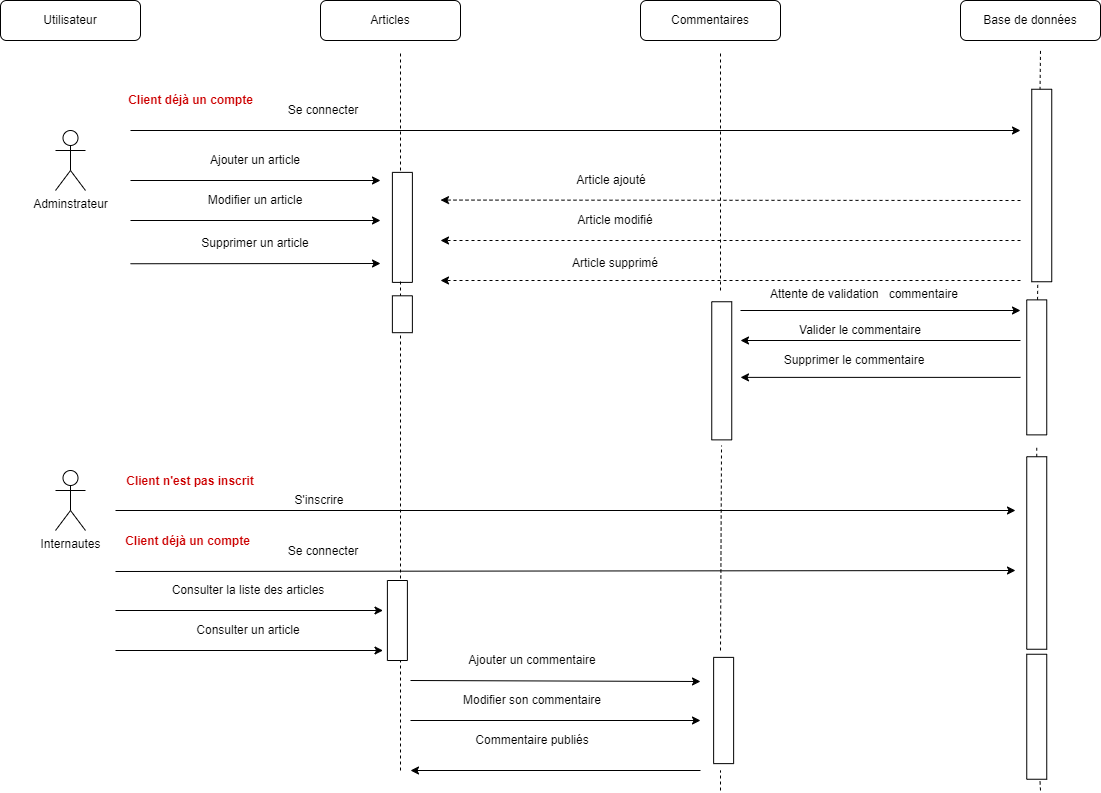

The diagram above was exported from draw.io. Its source (the exported page's mxGraphModel, read from the mxfile embedded in the PNG):
<mxGraphModel dx="-16908" dy="948" grid="1" gridSize="10" guides="1" tooltips="1" connect="1" arrows="1" fold="1" page="1" pageScale="1" pageWidth="1169" pageHeight="827" math="0" shadow="0">
  <root>
    <mxCell id="0" />
    <mxCell id="1" parent="0" />
    <mxCell id="rDIQjKeB6ha4_lfEdtcT-58" value="" style="endArrow=none;dashed=1;html=1;rounded=0;startArrow=none;" parent="1" source="qTTEwfsvbj7CtduX-AuX-6" edge="1">
      <mxGeometry width="50" height="50" relative="1" as="geometry">
        <mxPoint x="19760" y="630" as="sourcePoint" />
        <mxPoint x="19760" y="80" as="targetPoint" />
      </mxGeometry>
    </mxCell>
    <mxCell id="rDIQjKeB6ha4_lfEdtcT-1" value="Utilisateur" style="rounded=1;whiteSpace=wrap;html=1;" parent="1" vertex="1">
      <mxGeometry x="18720" y="30" width="140" height="40" as="geometry" />
    </mxCell>
    <mxCell id="rDIQjKeB6ha4_lfEdtcT-2" value="Articles" style="rounded=1;whiteSpace=wrap;html=1;" parent="1" vertex="1">
      <mxGeometry x="19040" y="30" width="140" height="40" as="geometry" />
    </mxCell>
    <mxCell id="rDIQjKeB6ha4_lfEdtcT-3" value="Commentaires" style="rounded=1;whiteSpace=wrap;html=1;" parent="1" vertex="1">
      <mxGeometry x="19360" y="30" width="140" height="40" as="geometry" />
    </mxCell>
    <mxCell id="rDIQjKeB6ha4_lfEdtcT-4" value="Base de données" style="rounded=1;whiteSpace=wrap;html=1;" parent="1" vertex="1">
      <mxGeometry x="19680" y="30" width="140" height="40" as="geometry" />
    </mxCell>
    <mxCell id="rDIQjKeB6ha4_lfEdtcT-5" value="Internautes" style="shape=umlActor;verticalLabelPosition=bottom;verticalAlign=top;html=1;outlineConnect=0;" parent="1" vertex="1">
      <mxGeometry x="18775" y="500" width="30" height="60" as="geometry" />
    </mxCell>
    <mxCell id="rDIQjKeB6ha4_lfEdtcT-7" value="" style="endArrow=classic;html=1;rounded=0;" parent="1" edge="1">
      <mxGeometry width="50" height="50" relative="1" as="geometry">
        <mxPoint x="18850" y="210" as="sourcePoint" />
        <mxPoint x="19100" y="210" as="targetPoint" />
      </mxGeometry>
    </mxCell>
    <mxCell id="rDIQjKeB6ha4_lfEdtcT-8" value="Ajouter un article" style="text;html=1;strokeColor=none;fillColor=none;align=center;verticalAlign=middle;whiteSpace=wrap;rounded=0;" parent="1" vertex="1">
      <mxGeometry x="18920" y="180" width="110" height="20" as="geometry" />
    </mxCell>
    <mxCell id="rDIQjKeB6ha4_lfEdtcT-9" value="Adminstrateur" style="shape=umlActor;verticalLabelPosition=bottom;verticalAlign=top;html=1;outlineConnect=0;" parent="1" vertex="1">
      <mxGeometry x="18775" y="160" width="30" height="60" as="geometry" />
    </mxCell>
    <mxCell id="rDIQjKeB6ha4_lfEdtcT-10" value="" style="rounded=0;whiteSpace=wrap;html=1;fontSize=12;rotation=-90;" parent="1" vertex="1">
      <mxGeometry x="19665" y="205" width="192.5" height="20" as="geometry" />
    </mxCell>
    <mxCell id="rDIQjKeB6ha4_lfEdtcT-19" value="" style="endArrow=classic;html=1;rounded=0;" parent="1" edge="1">
      <mxGeometry width="50" height="50" relative="1" as="geometry">
        <mxPoint x="18850" y="250" as="sourcePoint" />
        <mxPoint x="19100" y="250" as="targetPoint" />
      </mxGeometry>
    </mxCell>
    <mxCell id="rDIQjKeB6ha4_lfEdtcT-20" value="Modifier un article" style="text;html=1;strokeColor=none;fillColor=none;align=center;verticalAlign=middle;whiteSpace=wrap;rounded=0;" parent="1" vertex="1">
      <mxGeometry x="18920" y="220" width="110" height="20" as="geometry" />
    </mxCell>
    <mxCell id="rDIQjKeB6ha4_lfEdtcT-21" value="" style="endArrow=classic;html=1;rounded=0;" parent="1" edge="1">
      <mxGeometry width="50" height="50" relative="1" as="geometry">
        <mxPoint x="18850" y="293.25" as="sourcePoint" />
        <mxPoint x="19100" y="293" as="targetPoint" />
      </mxGeometry>
    </mxCell>
    <mxCell id="rDIQjKeB6ha4_lfEdtcT-22" value="Supprimer un article" style="text;html=1;strokeColor=none;fillColor=none;align=center;verticalAlign=middle;whiteSpace=wrap;rounded=0;" parent="1" vertex="1">
      <mxGeometry x="18920" y="263.25" width="110" height="20" as="geometry" />
    </mxCell>
    <mxCell id="rDIQjKeB6ha4_lfEdtcT-23" value="Se connecter" style="text;html=1;strokeColor=none;fillColor=none;align=center;verticalAlign=middle;whiteSpace=wrap;rounded=0;" parent="1" vertex="1">
      <mxGeometry x="18982.5" y="128.75" width="120" height="22.5" as="geometry" />
    </mxCell>
    <mxCell id="rDIQjKeB6ha4_lfEdtcT-24" value="" style="endArrow=classic;html=1;rounded=0;endFill=1;startArrow=none;" parent="1" edge="1">
      <mxGeometry relative="1" as="geometry">
        <mxPoint x="18850" y="160" as="sourcePoint" />
        <mxPoint x="19740" y="160" as="targetPoint" />
      </mxGeometry>
    </mxCell>
    <mxCell id="rDIQjKeB6ha4_lfEdtcT-25" value="&lt;b&gt;&lt;font color=&quot;#cc0000&quot;&gt;Client déjà un compte&lt;/font&gt;&lt;/b&gt;" style="text;html=1;strokeColor=none;fillColor=none;align=center;verticalAlign=middle;whiteSpace=wrap;rounded=0;" parent="1" vertex="1">
      <mxGeometry x="18837.5" y="118.75" width="145" height="22.5" as="geometry" />
    </mxCell>
    <mxCell id="rDIQjKeB6ha4_lfEdtcT-26" value="Se connecter" style="text;html=1;strokeColor=none;fillColor=none;align=center;verticalAlign=middle;whiteSpace=wrap;rounded=0;" parent="1" vertex="1">
      <mxGeometry x="18982.5" y="570" width="120" height="22.5" as="geometry" />
    </mxCell>
    <mxCell id="rDIQjKeB6ha4_lfEdtcT-27" value="" style="endArrow=classic;html=1;rounded=0;endFill=1;startArrow=none;" parent="1" edge="1">
      <mxGeometry relative="1" as="geometry">
        <mxPoint x="18835" y="601" as="sourcePoint" />
        <mxPoint x="19735" y="600" as="targetPoint" />
      </mxGeometry>
    </mxCell>
    <mxCell id="rDIQjKeB6ha4_lfEdtcT-28" value="&lt;b&gt;&lt;font color=&quot;#cc0000&quot;&gt;Client déjà un compte&lt;/font&gt;&lt;/b&gt;" style="text;html=1;strokeColor=none;fillColor=none;align=center;verticalAlign=middle;whiteSpace=wrap;rounded=0;" parent="1" vertex="1">
      <mxGeometry x="18835" y="560" width="145" height="22.5" as="geometry" />
    </mxCell>
    <mxCell id="rDIQjKeB6ha4_lfEdtcT-30" value="" style="endArrow=classic;html=1;rounded=0;" parent="1" edge="1">
      <mxGeometry width="50" height="50" relative="1" as="geometry">
        <mxPoint x="18835" y="640" as="sourcePoint" />
        <mxPoint x="19102.5" y="640" as="targetPoint" />
      </mxGeometry>
    </mxCell>
    <mxCell id="rDIQjKeB6ha4_lfEdtcT-31" value="Consulter la liste des articles" style="text;html=1;strokeColor=none;fillColor=none;align=center;verticalAlign=middle;whiteSpace=wrap;rounded=0;" parent="1" vertex="1">
      <mxGeometry x="18872.5" y="610" width="190" height="20" as="geometry" />
    </mxCell>
    <mxCell id="rDIQjKeB6ha4_lfEdtcT-32" value="" style="endArrow=classic;html=1;rounded=0;" parent="1" edge="1">
      <mxGeometry width="50" height="50" relative="1" as="geometry">
        <mxPoint x="18835" y="680" as="sourcePoint" />
        <mxPoint x="19102.5" y="680" as="targetPoint" />
      </mxGeometry>
    </mxCell>
    <mxCell id="rDIQjKeB6ha4_lfEdtcT-33" value="Consulter un article" style="text;html=1;strokeColor=none;fillColor=none;align=center;verticalAlign=middle;whiteSpace=wrap;rounded=0;" parent="1" vertex="1">
      <mxGeometry x="18912.5" y="650" width="110" height="20" as="geometry" />
    </mxCell>
    <mxCell id="rDIQjKeB6ha4_lfEdtcT-38" value="&lt;font color=&quot;#cc0000&quot;&gt;&lt;b&gt;Client n'est pas inscrit&lt;/b&gt;&lt;/font&gt;" style="text;html=1;strokeColor=none;fillColor=none;align=center;verticalAlign=middle;whiteSpace=wrap;rounded=0;" parent="1" vertex="1">
      <mxGeometry x="18845" y="500" width="130" height="22.5" as="geometry" />
    </mxCell>
    <mxCell id="rDIQjKeB6ha4_lfEdtcT-39" value="S'inscrire" style="text;html=1;strokeColor=none;fillColor=none;align=center;verticalAlign=middle;whiteSpace=wrap;rounded=0;" parent="1" vertex="1">
      <mxGeometry x="18973.75" y="520" width="130" height="20" as="geometry" />
    </mxCell>
    <mxCell id="rDIQjKeB6ha4_lfEdtcT-40" value="" style="endArrow=classic;html=1;rounded=0;endFill=1;startArrow=none;" parent="1" edge="1">
      <mxGeometry relative="1" as="geometry">
        <mxPoint x="18835" y="540" as="sourcePoint" />
        <mxPoint x="19735" y="540" as="targetPoint" />
      </mxGeometry>
    </mxCell>
    <mxCell id="rDIQjKeB6ha4_lfEdtcT-41" value="" style="endArrow=classic;html=1;rounded=0;" parent="1" edge="1">
      <mxGeometry width="50" height="50" relative="1" as="geometry">
        <mxPoint x="19130" y="710" as="sourcePoint" />
        <mxPoint x="19420" y="711" as="targetPoint" />
      </mxGeometry>
    </mxCell>
    <mxCell id="rDIQjKeB6ha4_lfEdtcT-42" value="Ajouter un commentaire" style="text;html=1;strokeColor=none;fillColor=none;align=center;verticalAlign=middle;whiteSpace=wrap;rounded=0;" parent="1" vertex="1">
      <mxGeometry x="19156.89" y="680" width="190" height="20" as="geometry" />
    </mxCell>
    <mxCell id="rDIQjKeB6ha4_lfEdtcT-45" value="" style="endArrow=classic;html=1;rounded=0;" parent="1" edge="1">
      <mxGeometry width="50" height="50" relative="1" as="geometry">
        <mxPoint x="19130" y="750" as="sourcePoint" />
        <mxPoint x="19420" y="750" as="targetPoint" />
      </mxGeometry>
    </mxCell>
    <mxCell id="rDIQjKeB6ha4_lfEdtcT-46" value="Modifier son commentaire" style="text;html=1;strokeColor=none;fillColor=none;align=center;verticalAlign=middle;whiteSpace=wrap;rounded=0;" parent="1" vertex="1">
      <mxGeometry x="19156.89" y="720" width="190" height="20" as="geometry" />
    </mxCell>
    <mxCell id="rDIQjKeB6ha4_lfEdtcT-51" value="" style="endArrow=none;dashed=1;html=1;rounded=0;startArrow=none;" parent="1" edge="1">
      <mxGeometry width="50" height="50" relative="1" as="geometry">
        <mxPoint x="19120" y="200" as="sourcePoint" />
        <mxPoint x="19120" y="80" as="targetPoint" />
      </mxGeometry>
    </mxCell>
    <mxCell id="rDIQjKeB6ha4_lfEdtcT-52" value="" style="rounded=0;whiteSpace=wrap;html=1;fontSize=12;rotation=-90;" parent="1" vertex="1">
      <mxGeometry x="19066.88" y="246.88" width="110.01" height="20" as="geometry" />
    </mxCell>
    <mxCell id="rDIQjKeB6ha4_lfEdtcT-53" value="" style="endArrow=none;dashed=1;html=1;rounded=0;" parent="1" edge="1">
      <mxGeometry width="50" height="50" relative="1" as="geometry">
        <mxPoint x="19120" y="800" as="sourcePoint" />
        <mxPoint x="19120" y="310" as="targetPoint" />
      </mxGeometry>
    </mxCell>
    <mxCell id="rDIQjKeB6ha4_lfEdtcT-54" value="" style="rounded=0;whiteSpace=wrap;html=1;fontSize=12;rotation=-90;" parent="1" vertex="1">
      <mxGeometry x="19076.88" y="640" width="80.01" height="20" as="geometry" />
    </mxCell>
    <mxCell id="rDIQjKeB6ha4_lfEdtcT-59" value="" style="rounded=0;whiteSpace=wrap;html=1;fontSize=12;rotation=-90;" parent="1" vertex="1">
      <mxGeometry x="19693.75" y="736.25" width="125" height="20" as="geometry" />
    </mxCell>
    <mxCell id="rDIQjKeB6ha4_lfEdtcT-60" value="" style="endArrow=none;dashed=1;html=1;rounded=0;" parent="1" target="rDIQjKeB6ha4_lfEdtcT-59" edge="1">
      <mxGeometry width="50" height="50" relative="1" as="geometry">
        <mxPoint x="19760" y="820" as="sourcePoint" />
        <mxPoint x="19760" y="130" as="targetPoint" />
      </mxGeometry>
    </mxCell>
    <mxCell id="rDIQjKeB6ha4_lfEdtcT-62" value="Commentaire publiés" style="text;html=1;strokeColor=none;fillColor=none;align=center;verticalAlign=middle;whiteSpace=wrap;rounded=0;" parent="1" vertex="1">
      <mxGeometry x="19156.89" y="760" width="190" height="20" as="geometry" />
    </mxCell>
    <mxCell id="rDIQjKeB6ha4_lfEdtcT-66" value="Attente de validation&amp;nbsp; &amp;nbsp;commentaire" style="text;html=1;strokeColor=none;fillColor=none;align=center;verticalAlign=middle;whiteSpace=wrap;rounded=0;" parent="1" vertex="1">
      <mxGeometry x="19488.13" y="313.75" width="191.87" height="20" as="geometry" />
    </mxCell>
    <mxCell id="rDIQjKeB6ha4_lfEdtcT-67" value="" style="endArrow=none;dashed=1;html=1;rounded=0;startArrow=none;" parent="1" edge="1">
      <mxGeometry width="50" height="50" relative="1" as="geometry">
        <mxPoint x="19440" y="320" as="sourcePoint" />
        <mxPoint x="19440" y="80" as="targetPoint" />
      </mxGeometry>
    </mxCell>
    <mxCell id="rDIQjKeB6ha4_lfEdtcT-44" value="" style="rounded=0;whiteSpace=wrap;html=1;fontSize=12;rotation=-90;" parent="1" vertex="1">
      <mxGeometry x="19390" y="730" width="106.25" height="20" as="geometry" />
    </mxCell>
    <mxCell id="rDIQjKeB6ha4_lfEdtcT-68" value="" style="endArrow=none;dashed=1;html=1;rounded=0;" parent="1" edge="1">
      <mxGeometry width="50" height="50" relative="1" as="geometry">
        <mxPoint x="19440" y="820" as="sourcePoint" />
        <mxPoint x="19440" y="800" as="targetPoint" />
      </mxGeometry>
    </mxCell>
    <mxCell id="rDIQjKeB6ha4_lfEdtcT-69" value="" style="rounded=0;whiteSpace=wrap;html=1;fontSize=12;rotation=-90;" parent="1" vertex="1">
      <mxGeometry x="19372.18" y="390.31" width="138.13" height="20" as="geometry" />
    </mxCell>
    <mxCell id="rDIQjKeB6ha4_lfEdtcT-70" value="" style="endArrow=none;dashed=1;html=1;rounded=0;startArrow=none;" parent="1" edge="1">
      <mxGeometry width="50" height="50" relative="1" as="geometry">
        <mxPoint x="19440" y="680" as="sourcePoint" />
        <mxPoint x="19441.017340294595" y="475.0100000000002" as="targetPoint" />
      </mxGeometry>
    </mxCell>
    <mxCell id="rDIQjKeB6ha4_lfEdtcT-71" value="" style="endArrow=classic;html=1;rounded=0;dashed=1;" parent="1" edge="1">
      <mxGeometry width="50" height="50" relative="1" as="geometry">
        <mxPoint x="19740" y="230" as="sourcePoint" />
        <mxPoint x="19160" y="229.57" as="targetPoint" />
      </mxGeometry>
    </mxCell>
    <mxCell id="rDIQjKeB6ha4_lfEdtcT-72" value="Article ajouté" style="text;html=1;strokeColor=none;fillColor=none;align=center;verticalAlign=middle;whiteSpace=wrap;rounded=0;" parent="1" vertex="1">
      <mxGeometry x="19276.24" y="200" width="110" height="20" as="geometry" />
    </mxCell>
    <mxCell id="rDIQjKeB6ha4_lfEdtcT-73" value="Article modifié" style="text;html=1;strokeColor=none;fillColor=none;align=center;verticalAlign=middle;whiteSpace=wrap;rounded=0;" parent="1" vertex="1">
      <mxGeometry x="19280" y="240" width="110" height="20" as="geometry" />
    </mxCell>
    <mxCell id="rDIQjKeB6ha4_lfEdtcT-74" value="" style="endArrow=classic;html=1;rounded=0;dashed=1;" parent="1" edge="1">
      <mxGeometry width="50" height="50" relative="1" as="geometry">
        <mxPoint x="19740" y="270" as="sourcePoint" />
        <mxPoint x="19160" y="270" as="targetPoint" />
      </mxGeometry>
    </mxCell>
    <mxCell id="rDIQjKeB6ha4_lfEdtcT-75" value="Article supprimé" style="text;html=1;strokeColor=none;fillColor=none;align=center;verticalAlign=middle;whiteSpace=wrap;rounded=0;" parent="1" vertex="1">
      <mxGeometry x="19280" y="283.25" width="110" height="20" as="geometry" />
    </mxCell>
    <mxCell id="rDIQjKeB6ha4_lfEdtcT-76" value="" style="endArrow=classic;html=1;rounded=0;dashed=1;" parent="1" edge="1">
      <mxGeometry width="50" height="50" relative="1" as="geometry">
        <mxPoint x="19740" y="310" as="sourcePoint" />
        <mxPoint x="19160" y="310" as="targetPoint" />
      </mxGeometry>
    </mxCell>
    <mxCell id="rDIQjKeB6ha4_lfEdtcT-29" value="" style="rounded=0;whiteSpace=wrap;html=1;fontSize=12;rotation=-90;" parent="1" vertex="1">
      <mxGeometry x="19660" y="572.5" width="192.5" height="20" as="geometry" />
    </mxCell>
    <mxCell id="qTTEwfsvbj7CtduX-AuX-5" value="" style="endArrow=none;dashed=1;html=1;rounded=0;startArrow=none;" parent="1" target="rDIQjKeB6ha4_lfEdtcT-29" edge="1">
      <mxGeometry width="50" height="50" relative="1" as="geometry">
        <mxPoint x="19760" y="680" as="sourcePoint" />
        <mxPoint x="19760" y="130" as="targetPoint" />
      </mxGeometry>
    </mxCell>
    <mxCell id="qTTEwfsvbj7CtduX-AuX-6" value="" style="rounded=0;whiteSpace=wrap;html=1;fontSize=12;rotation=-90;" parent="1" vertex="1">
      <mxGeometry x="19688.75" y="386.88" width="135" height="20" as="geometry" />
    </mxCell>
    <mxCell id="qTTEwfsvbj7CtduX-AuX-7" value="" style="endArrow=none;dashed=1;html=1;rounded=0;startArrow=none;" parent="1" source="rDIQjKeB6ha4_lfEdtcT-29" edge="1">
      <mxGeometry width="50" height="50" relative="1" as="geometry">
        <mxPoint x="19757.047651933703" y="486.25" as="sourcePoint" />
        <mxPoint x="19756.25" y="476.8800000000001" as="targetPoint" />
      </mxGeometry>
    </mxCell>
    <mxCell id="qTTEwfsvbj7CtduX-AuX-8" value="" style="endArrow=classic;html=1;rounded=0;" parent="1" edge="1">
      <mxGeometry width="50" height="50" relative="1" as="geometry">
        <mxPoint x="19460" y="340" as="sourcePoint" />
        <mxPoint x="19740" y="340" as="targetPoint" />
      </mxGeometry>
    </mxCell>
    <mxCell id="qTTEwfsvbj7CtduX-AuX-9" value="" style="endArrow=classic;html=1;rounded=0;" parent="1" edge="1">
      <mxGeometry width="50" height="50" relative="1" as="geometry">
        <mxPoint x="19740" y="370" as="sourcePoint" />
        <mxPoint x="19460" y="370" as="targetPoint" />
      </mxGeometry>
    </mxCell>
    <mxCell id="wjp1-MNp8uJLtdGiPahp-6" value="Supprimer le commentaire" style="text;html=1;strokeColor=none;fillColor=none;align=center;verticalAlign=middle;whiteSpace=wrap;rounded=0;" vertex="1" parent="1">
      <mxGeometry x="19488.13" y="380" width="171.87" height="20" as="geometry" />
    </mxCell>
    <mxCell id="wjp1-MNp8uJLtdGiPahp-8" value="Valider le commentaire" style="text;html=1;strokeColor=none;fillColor=none;align=center;verticalAlign=middle;whiteSpace=wrap;rounded=0;" vertex="1" parent="1">
      <mxGeometry x="19510.31" y="350" width="140" height="20" as="geometry" />
    </mxCell>
    <mxCell id="wjp1-MNp8uJLtdGiPahp-9" value="" style="rounded=0;whiteSpace=wrap;html=1;fontSize=12;rotation=-90;" vertex="1" parent="1">
      <mxGeometry x="19103.44" y="333.75" width="36.89" height="20" as="geometry" />
    </mxCell>
    <mxCell id="wjp1-MNp8uJLtdGiPahp-10" value="" style="endArrow=classic;html=1;rounded=0;" edge="1" parent="1">
      <mxGeometry width="50" height="50" relative="1" as="geometry">
        <mxPoint x="19740" y="406.88" as="sourcePoint" />
        <mxPoint x="19460" y="406.88" as="targetPoint" />
      </mxGeometry>
    </mxCell>
    <mxCell id="wjp1-MNp8uJLtdGiPahp-11" value="" style="endArrow=classic;html=1;rounded=0;" edge="1" parent="1">
      <mxGeometry width="50" height="50" relative="1" as="geometry">
        <mxPoint x="19420" y="800" as="sourcePoint" />
        <mxPoint x="19130" y="800" as="targetPoint" />
      </mxGeometry>
    </mxCell>
  </root>
</mxGraphModel>